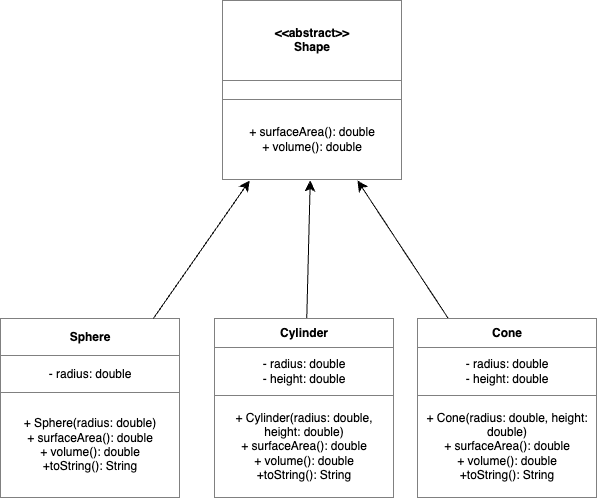

The diagram above was exported from draw.io. Its source (the exported page's mxGraphModel, read from the mxfile embedded in the PNG):
<mxGraphModel dx="910" dy="646" grid="0" gridSize="10" guides="1" tooltips="1" connect="1" arrows="1" fold="1" page="0" pageScale="1" pageWidth="850" pageHeight="1100" math="0" shadow="0">
  <root>
    <mxCell id="0" />
    <mxCell id="1" parent="0" />
    <mxCell id="_onQNFM-m4AmlpRIRfb4-43" value="&lt;table border=&quot;1&quot; width=&quot;100%&quot; height=&quot;100%&quot; cellpadding=&quot;4&quot; style=&quot;width:100%;height:100%;border-collapse:collapse;&quot;&gt;&lt;tbody&gt;&lt;tr&gt;&lt;th align=&quot;center&quot;&gt;Sphere&lt;/th&gt;&lt;/tr&gt;&lt;tr&gt;&lt;td align=&quot;center&quot;&gt;- radius: double&lt;/td&gt;&lt;/tr&gt;&lt;tr&gt;&lt;td align=&quot;center&quot;&gt;+ Sphere(radius: double)&lt;br&gt;+ surfaceArea(): double&lt;br&gt;+ volume(): double&lt;br&gt;+toString(): String&lt;/td&gt;&lt;/tr&gt;&lt;/tbody&gt;&lt;/table&gt;" style="text;html=1;whiteSpace=wrap;strokeColor=none;fillColor=none;overflow=fill;" vertex="1" parent="1">
      <mxGeometry x="-378" y="364" width="180" height="180" as="geometry" />
    </mxCell>
    <mxCell id="_onQNFM-m4AmlpRIRfb4-51" style="edgeStyle=none;curved=1;rounded=0;orthogonalLoop=1;jettySize=auto;html=1;fontSize=12;startSize=8;endSize=8;" edge="1" parent="1" source="_onQNFM-m4AmlpRIRfb4-45" target="_onQNFM-m4AmlpRIRfb4-53">
      <mxGeometry relative="1" as="geometry">
        <mxPoint x="-71.64880952380952" y="217" as="targetPoint" />
      </mxGeometry>
    </mxCell>
    <mxCell id="_onQNFM-m4AmlpRIRfb4-45" value="&lt;table border=&quot;1&quot; width=&quot;100%&quot; height=&quot;100%&quot; cellpadding=&quot;4&quot; style=&quot;width:100%;height:100%;border-collapse:collapse;&quot;&gt;&lt;tbody&gt;&lt;tr&gt;&lt;th align=&quot;center&quot;&gt;Cylinder&lt;/th&gt;&lt;/tr&gt;&lt;tr&gt;&lt;td align=&quot;center&quot;&gt;- radius: double&lt;br&gt;- height: double&lt;/td&gt;&lt;/tr&gt;&lt;tr&gt;&lt;td align=&quot;center&quot;&gt;+ Cylinder(radius: double, height: double)&lt;br&gt;+ surfaceArea(): double&lt;br&gt;+ volume(): double&lt;br&gt;+toString(): String&lt;br&gt;&lt;/td&gt;&lt;/tr&gt;&lt;/tbody&gt;&lt;/table&gt;" style="text;html=1;whiteSpace=wrap;strokeColor=none;fillColor=none;overflow=fill;" vertex="1" parent="1">
      <mxGeometry x="-164" y="364" width="180" height="180" as="geometry" />
    </mxCell>
    <mxCell id="_onQNFM-m4AmlpRIRfb4-52" style="edgeStyle=none;curved=1;rounded=0;orthogonalLoop=1;jettySize=auto;html=1;fontSize=12;startSize=8;endSize=8;entryX=0.75;entryY=1;entryDx=0;entryDy=0;" edge="1" parent="1" source="_onQNFM-m4AmlpRIRfb4-47" target="_onQNFM-m4AmlpRIRfb4-53">
      <mxGeometry relative="1" as="geometry">
        <mxPoint x="-23.94100000000003" y="217" as="targetPoint" />
      </mxGeometry>
    </mxCell>
    <mxCell id="_onQNFM-m4AmlpRIRfb4-47" value="&lt;table border=&quot;1&quot; width=&quot;100%&quot; height=&quot;100%&quot; cellpadding=&quot;4&quot; style=&quot;width:100%;height:100%;border-collapse:collapse;&quot;&gt;&lt;tbody&gt;&lt;tr&gt;&lt;th align=&quot;center&quot;&gt;Cone&lt;/th&gt;&lt;/tr&gt;&lt;tr&gt;&lt;td align=&quot;center&quot;&gt;- radius: double&lt;br&gt;- height: double&lt;/td&gt;&lt;/tr&gt;&lt;tr&gt;&lt;td align=&quot;center&quot;&gt;+ Cone(radius: double, height: double)&lt;br&gt;+ surfaceArea(): double&lt;br&gt;+ volume(): double&lt;br&gt;+toString(): String&lt;br&gt;&lt;/td&gt;&lt;/tr&gt;&lt;/tbody&gt;&lt;/table&gt;" style="text;html=1;whiteSpace=wrap;strokeColor=none;fillColor=none;overflow=fill;" vertex="1" parent="1">
      <mxGeometry x="39" y="364" width="180" height="180" as="geometry" />
    </mxCell>
    <mxCell id="_onQNFM-m4AmlpRIRfb4-50" style="edgeStyle=none;curved=1;rounded=0;orthogonalLoop=1;jettySize=auto;html=1;fontSize=12;startSize=8;endSize=8;" edge="1" parent="1" source="_onQNFM-m4AmlpRIRfb4-43" target="_onQNFM-m4AmlpRIRfb4-53">
      <mxGeometry relative="1" as="geometry">
        <mxPoint x="-124.98000000000002" y="219.01" as="targetPoint" />
      </mxGeometry>
    </mxCell>
    <mxCell id="_onQNFM-m4AmlpRIRfb4-53" value="&lt;table border=&quot;1&quot; width=&quot;100%&quot; height=&quot;100%&quot; cellpadding=&quot;4&quot; style=&quot;width:100%;height:100%;border-collapse:collapse;&quot;&gt;&lt;tbody&gt;&lt;tr&gt;&lt;th align=&quot;center&quot;&gt;&lt;b&gt;&amp;lt;&amp;lt;abstract&amp;gt;&amp;gt;&lt;br&gt;Shape&lt;/b&gt;&lt;/th&gt;&lt;/tr&gt;&lt;tr&gt;&lt;td align=&quot;center&quot;&gt;&lt;/td&gt;&lt;/tr&gt;&lt;tr&gt;&lt;td align=&quot;center&quot;&gt;+ surfaceArea(): double&lt;br&gt;+ volume(): double&lt;br&gt;&lt;/td&gt;&lt;/tr&gt;&lt;/tbody&gt;&lt;/table&gt;" style="text;html=1;whiteSpace=wrap;strokeColor=none;fillColor=none;overflow=fill;" vertex="1" parent="1">
      <mxGeometry x="-156" y="46" width="180" height="180" as="geometry" />
    </mxCell>
  </root>
</mxGraphModel>